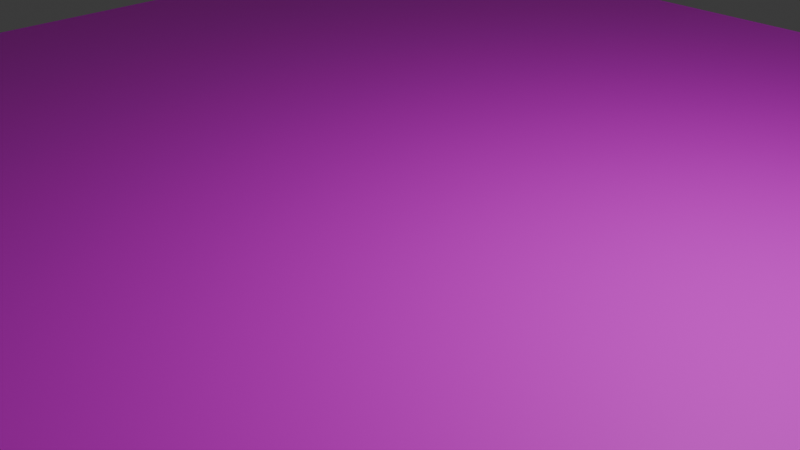 # Source: chao_xadrez.blend  (saved by Blender 4.3.34; exported with 4.5.12 LTS)
import bpy
from mathutils import Matrix  # noqa: F401  (used for matrix-valued properties, if any)

bpy.ops.wm.read_factory_settings(use_empty=True)
scene = bpy.context.scene
scene.name = 'Scene'

# ---- collections
col_collection = bpy.data.collections.new('Collection'); scene.collection.children.link(col_collection)

# ---- images (referenced by path relative to the original .blend; pixels are not part of the script)
import os
ASSET_DIR = os.environ.get("B2B_ASSET_DIR", "")  # directory of the original .blend (textures are referenced by path, not embedded)
HERE = os.path.dirname(os.path.abspath(__file__))  # packed textures are extracted next to this script under _unpacked/

def load_image(name, relpath, width, height, colorspace="sRGB"):
    """Load a texture the original file referenced (path relative to the .blend, or extracted next to this script)."""
    p = next((c for c in (os.path.join(HERE, relpath), os.path.join(ASSET_DIR, relpath)) if relpath and os.path.exists(c)), "")
    if p:
        img = bpy.data.images.load(p, check_existing=True)
        img.name = name
    else:  # same state as the original file: an image datablock whose file is absent (Cycles renders it pink)
        img = bpy.data.images.new(name, width, height)
        img.source = "FILE"
        img.filepath = "//" + (relpath or name)
    img.colorspace_settings.name = colorspace
    return img
img_ground_jpg = load_image('ground.jpg', 'ground.jpg', 1024, 1024, 'sRGB')

# ---- materials (node trees are filled in below, after node groups)
mat_material = bpy.data.materials.new('Material')
mat_material.alpha_threshold = 0.0
mat_material.roughness = 0.5
mat_material.line_color = (0.0, 0.0, 0.0, 1.0)

# ---- material node trees
mat_material.use_nodes = True; mat_material.node_tree.nodes.clear()
_N = mat_material.node_tree.nodes; _L = mat_material.node_tree.links
n0 = _N.new('ShaderNodeOutputMaterial'); n0.name = 'Material Output'; n0.location = (300, 300)
n1 = _N.new('ShaderNodeBsdfPrincipled'); n1.name = 'Principled BSDF'; n1.location = (10, 300)
n1.inputs[3].default_value = 1.45
n2 = _N.new('ShaderNodeTexImage'); n2.name = 'Textura de imagem'; n2.location = (-361, 202)
n2.image = img_ground_jpg
_L.new(n1.outputs[0], n0.inputs[0])
_L.new(n2.outputs[0], n1.inputs[0])
n0.is_active_output = True

# ---- world
world_world = bpy.data.worlds.new('World'); scene.world = world_world
world_world.use_nodes = True; world_world.node_tree.nodes.clear()
_N = world_world.node_tree.nodes; _L = world_world.node_tree.links
n0 = _N.new('ShaderNodeOutputWorld'); n0.name = 'World Output'; n0.location = (300, 300)
n1 = _N.new('ShaderNodeBackground'); n1.name = 'Background'; n1.location = (10, 300)
n1.inputs[0].default_value = (0.05088, 0.05088, 0.05088, 1.0)
_L.new(n1.outputs[0], n0.inputs[0])
n0.is_active_output = True
world_world.color = (0.05088, 0.05088, 0.05088)
world_world.sun_shadow_jitter_overblur = 0.0

# ---- cameras
cam_camera = bpy.data.cameras.new('Camera')
cam_camera.clip_end = 100.0
cam_camera.ortho_scale = 7.314

# ---- lights
light_light = bpy.data.lights.new('Light', 'POINT')
light_light.energy = 1000.0
light_light.shadow_soft_size = 0.1

# ---- meshes
me_cube = bpy.data.meshes.new('Cube')
me_cube.from_pydata([(1.0, 1.0, 1.0), (1.0, 1.0, -1.0), (1.0, -1.0, 1.0), (1.0, -1.0, -1.0), (-1.0, 1.0, 1.0), (-1.0, 1.0, -1.0), (-1.0, -1.0, 1.0), (-1.0, -1.0, -1.0)], [], [(0, 4, 6, 2), (3, 2, 6, 7), (7, 6, 4, 5), (5, 1, 3, 7), (1, 0, 2, 3), (5, 4, 0, 1)])
_uv = me_cube.uv_layers.new(name='UVMap')
_uv.uv.foreach_set('vector', [1.928, 0.5, 4.785, 0.5, 4.785, 3.357, 1.928, 3.357, -0.9283, 3.357, 1.928, 3.357, 1.928, 6.213, -0.9283, 6.213, -0.9283, -5.213, 1.928, -5.213, 1.928, -2.357, -0.9283, -2.357, -3.785, 0.5, -0.9283, 0.5, -0.9283, 3.357, -3.785, 3.357, -0.9283, 0.5, 1.928, 0.5, 1.928, 3.357, -0.9283, 3.357, -0.9283, -2.357, 1.928, -2.357, 1.928, 0.5, -0.9283, 0.5])
me_cube.materials.append(mat_material)
me_cube.use_mirror_vertex_groups = False
me_cube.update()

# ---- objects
ob_cube = bpy.data.objects.new('Cube', me_cube)
ob_light = bpy.data.objects.new('Light', light_light)
ob_camera = bpy.data.objects.new('Camera', cam_camera)

# ---- transforms, parenting, visibility, modifiers, constraints
ob_cube.location = (0.0, 0.0, 0.0)
ob_cube.scale = (8.731, 8.757, 0.05934)
ob_cube.lock_rotations_4d = False
ob_cube.empty_display_type = 'ARROWS'
ob_cube.lineart.crease_threshold = 0.0
ob_light.location = (4.076, 1.005, 5.904)
ob_light.rotation_euler = (0.6503, 0.05522, 1.866)
ob_light.lock_rotations_4d = False
ob_light.empty_display_type = 'ARROWS'
ob_light.color = (0.0, 0.0, 0.0, 0.0)
ob_light.lineart.crease_threshold = 0.0
ob_camera.location = (7.359, -6.926, 4.958)
ob_camera.rotation_euler = (1.109, 0.0, 0.8149)
ob_camera.lock_rotations_4d = False
ob_camera.empty_display_type = 'ARROWS'
ob_camera.color = (0.0, 0.0, 0.0, 0.0)
ob_camera.display_type = 'WIRE'
ob_camera.lineart.crease_threshold = 0.0

# ---- collection membership
col_collection.objects.link(ob_cube)
col_collection.objects.link(ob_light)
col_collection.objects.link(ob_camera)

# ---- scene / render settings (as saved in the file)
scene.camera = ob_camera
scene.frame_start = 1; scene.frame_end = 250; scene.frame_set(1)
scene.render.engine = 'BLENDER_EEVEE_NEXT'
bpy.context.view_layer.update()
